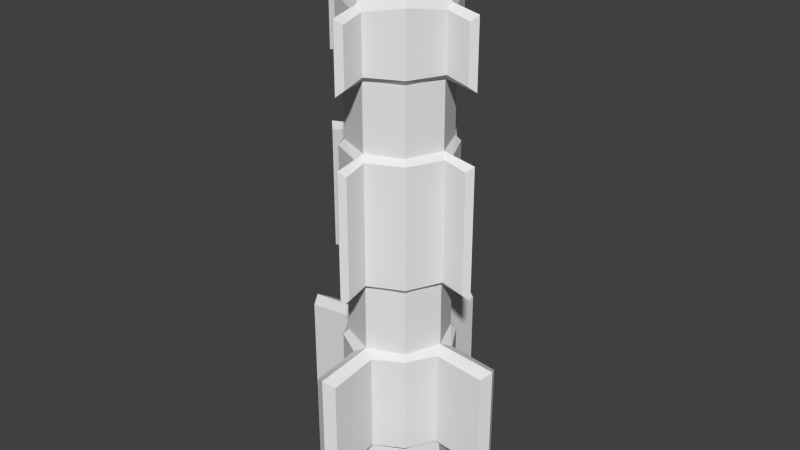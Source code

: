 # Source: Missile.blend  (saved by Blender 2.75.0; exported with 4.5.12 LTS)
import bpy
from mathutils import Matrix  # noqa: F401  (used for matrix-valued properties, if any)

bpy.ops.wm.read_factory_settings(use_empty=True)
scene = bpy.context.scene
scene.name = 'Scene'

# ---- collections
col_collection_1 = bpy.data.collections.new('Collection 1'); scene.collection.children.link(col_collection_1)

# ---- world
world_world = bpy.data.worlds.new('World'); scene.world = world_world
world_world.color = (0.05088, 0.05088, 0.05088)
world_world.use_sun_shadow = False
world_world.sun_shadow_jitter_overblur = 0.0
world_world.cycles.sampling_method = 'MANUAL'
world_world.cycles.sample_map_resolution = 256

# ---- meshes
me_cone = bpy.data.meshes.new('Cone')
me_cone.from_pydata([(0.03182, 0.03182, 0.08), (0.02652, 0.02652, 0.225), (0.03182, 0.03182, 0.14), (0.03182, 0.03182, -0.1), (0.005, 0.07, -0.04), (0.03182, 0.03182, -0.04), (0.03536, 0.03536, 0.2), (0.03536, 0.03536, 0.195), (0.03536, 0.03536, 0.145), (0.005, 0.05, 0.145), (0.005, 0.05, 0.195), (0.05, 0.005, 0.195), (0.05, 0.005, 0.145), (0.005, 0.07, 0.14), (0.005, 0.07, 0.19), (0.07, 0.005, 0.19), (0.07, 0.005, 0.14), (0.005, 0.05, -0.035), (0.005, 0.05, 0.075), (0.05, 0.005, 0.075), (0.05, 0.005, -0.035), (0.03536, 0.03536, 0.075), (0.005, 0.07, 0.07), (0.03536, 0.03536, -0.035), (0.07, 0.005, 0.07), (0.07, 0.005, -0.04), (0.03182, 0.03182, -0.2), (0.035, 0.035, -0.25), (0.01, 0.095, -0.11), (0.03536, 0.03536, -0.105), (0.01, 0.05, -0.105), (0.05, 0.01, -0.105), (0.05, 0.01, -0.195), (0.03536, 0.03536, -0.195), (0.01, 0.05, -0.195), (0.01, 0.095, -0.2), (0.095, 0.01, -0.11), (0.095, 0.01, -0.2), (0.0, 0.0375, 0.225), (0.0, 0.045, -0.1), (0.0, 0.045, 0.14), (0.0, 0.045, 0.08), (0.0, 0.075, -0.045), (0.0, 0.045, -0.04), (0.0, 0.05, 0.2), (0.0, 0.075, 0.075), (0.0, 0.075, 0.135), (0.0, 0.075, 0.195), (0.0, 0.045, -0.2), (3.725e-11, 0.0495, -0.25), (0.0, 0.1, -0.205), (0.0, 0.1, -0.105), (0.0375, 9.835e-09, 0.225), (0.045, -1.748e-09, -0.04), (0.045, -4.371e-09, -0.1), (0.045, 3.497e-09, 0.08), (0.05, 8.742e-09, 0.2), (0.045, 6.12e-09, 0.14), (0.075, 8.524e-09, 0.195), (0.075, 5.901e-09, 0.135), (0.075, -1.967e-09, -0.045), (0.075, 3.278e-09, 0.075), (0.045, -8.742e-09, -0.2), (0.0495, -1.093e-08, -0.25), (0.1, -4.59e-09, -0.105), (0.1, -8.961e-09, -0.205), (0.0, 1.093e-08, 0.25), (3.725e-11, -1.093e-08, -0.25)], [], [(5, 53, 54, 3), (2, 57, 55, 0), (17, 43, 42, 4), (38, 1, 6, 44), (21, 23, 17, 18), (1, 52, 56, 6), (23, 5, 43, 17), (8, 12, 57, 2), (5, 3, 39, 43), (66, 1, 38), (23, 20, 53, 5), (2, 0, 41, 40), (8, 2, 40, 9), (1, 66, 52), (6, 7, 10, 44), (7, 8, 9, 10), (6, 56, 11, 7), (7, 11, 12, 8), (10, 9, 13, 14), (9, 40, 46, 13), (44, 10, 14, 47), (14, 13, 46, 47), (12, 11, 15, 16), (11, 56, 58, 15), (57, 12, 16, 59), (16, 15, 58, 59), (0, 21, 18, 41), (20, 23, 21, 19), (0, 55, 19, 21), (18, 17, 4, 22), (45, 22, 4, 42), (41, 18, 22, 45), (20, 19, 24, 25), (19, 55, 61, 24), (53, 20, 25, 60), (25, 24, 61, 60), (33, 32, 62, 26), (34, 33, 26, 48), (26, 62, 63, 27), (48, 26, 27, 49), (39, 30, 28, 51), (30, 34, 35, 28), (3, 54, 31, 29), (39, 3, 29, 30), (29, 31, 32, 33), (34, 48, 50, 35), (30, 29, 33, 34), (50, 51, 28, 35), (32, 31, 36, 37), (31, 54, 64, 36), (62, 32, 37, 65), (37, 36, 64, 65), (27, 67, 49), (63, 67, 27)])
_uv = me_cone.uv_layers.new(name='UVMap')
_uv.uv.foreach_set('vector', [0.5078, 0.4987, 0.4668, 0.439, 0.5458, 0.3522, 0.6137, 0.3961, 0.2181, 0.7855, 0.1761, 0.7265, 0.257, 0.6393, 0.3209, 0.6838, 0.5558, 0.5543, 0.5669, 0.5403, 0.6017, 0.5933, 0.5836, 0.5901, 0.122, 0.9611, 0.09233, 0.9109, 0.1308, 0.8711, 0.1776, 0.9367, 0.3313, 0.6734, 0.4981, 0.5083, 0.5558, 0.5543, 0.3787, 0.7366, 0.09233, 0.9109, 0.04184, 0.879, 0.0675, 0.8239, 0.1308, 0.8711, 0.4981, 0.5083, 0.5078, 0.4987, 0.5669, 0.5403, 0.5558, 0.5543, 0.2085, 0.795, 0.1625, 0.7377, 0.1761, 0.7265, 0.2181, 0.7855, 0.5078, 0.4987, 0.6137, 0.3961, 0.6544, 0.4625, 0.5669, 0.5403, 0.02582, 0.9754, 0.09233, 0.9109, 0.122, 0.9611, 0.4981, 0.5083, 0.4526, 0.45, 0.4668, 0.439, 0.5078, 0.4987, 0.2181, 0.7855, 0.3209, 0.6838, 0.3648, 0.748, 0.2768, 0.8281, 0.2085, 0.795, 0.2181, 0.7855, 0.2768, 0.8281, 0.2655, 0.8417, 0.09233, 0.9109, 0.02582, 0.9754, 0.04184, 0.879, 0.1308, 0.8711, 0.1377, 0.8644, 0.1828, 0.9229, 0.1776, 0.9367, 0.1377, 0.8644, 0.2085, 0.795, 0.2655, 0.8417, 0.1828, 0.9229, 0.1308, 0.8711, 0.0675, 0.8239, 0.08096, 0.819, 0.1377, 0.8644, 0.1377, 0.8644, 0.08096, 0.819, 0.1625, 0.7377, 0.2085, 0.795, 0.1828, 0.9229, 0.2655, 0.8417, 0.2919, 0.8767, 0.222, 0.9375, 0.2655, 0.8417, 0.2768, 0.8281, 0.3085, 0.88, 0.2919, 0.8767, 0.1776, 0.9367, 0.1828, 0.9229, 0.222, 0.9375, 0.2239, 0.9544, 0.222, 0.9375, 0.2919, 0.8767, 0.3085, 0.88, 0.2239, 0.9544, 0.1625, 0.7377, 0.08096, 0.819, 0.06674, 0.7806, 0.1275, 0.7115, 0.08096, 0.819, 0.0675, 0.8239, 0.05061, 0.7789, 0.06674, 0.7806, 0.1761, 0.7265, 0.1625, 0.7377, 0.1275, 0.7115, 0.124, 0.6946, 0.1275, 0.7115, 0.06674, 0.7806, 0.05061, 0.7789, 0.124, 0.6946, 0.3209, 0.6838, 0.3313, 0.6734, 0.3787, 0.7366, 0.3648, 0.748, 0.4526, 0.45, 0.4981, 0.5083, 0.3313, 0.6734, 0.2685, 0.6254, 0.3209, 0.6838, 0.257, 0.6393, 0.2685, 0.6254, 0.3313, 0.6734, 0.3787, 0.7366, 0.5558, 0.5543, 0.5836, 0.5901, 0.4226, 0.7487, 0.426, 0.7653, 0.4226, 0.7487, 0.5836, 0.5901, 0.6017, 0.5933, 0.3648, 0.748, 0.3787, 0.7366, 0.4226, 0.7487, 0.426, 0.7653, 0.4526, 0.45, 0.2685, 0.6254, 0.2568, 0.5814, 0.417, 0.4218, 0.2685, 0.6254, 0.257, 0.6393, 0.2403, 0.5779, 0.2568, 0.5814, 0.4668, 0.439, 0.4526, 0.45, 0.417, 0.4218, 0.414, 0.4036, 0.417, 0.4218, 0.2568, 0.5814, 0.2403, 0.5779, 0.414, 0.4036, 0.7815, 0.2279, 0.7332, 0.17, 0.747, 0.144, 0.7933, 0.2163, 0.843, 0.2795, 0.7815, 0.2279, 0.7933, 0.2163, 0.8693, 0.2651, 0.7933, 0.2163, 0.747, 0.144, 0.8314, 0.06579, 0.8882, 0.1315, 0.8693, 0.2651, 0.7933, 0.2163, 0.8882, 0.1315, 0.944, 0.1874, 0.6544, 0.4625, 0.6677, 0.4406, 0.7611, 0.4747, 0.7649, 0.4992, 0.6677, 0.4406, 0.843, 0.2795, 0.8833, 0.3796, 0.7611, 0.4747, 0.6137, 0.3961, 0.5458, 0.3522, 0.5675, 0.3389, 0.6248, 0.3854, 0.6544, 0.4625, 0.6137, 0.3961, 0.6248, 0.3854, 0.6677, 0.4406, 0.6248, 0.3854, 0.5675, 0.3389, 0.7332, 0.17, 0.7815, 0.2279, 0.843, 0.2795, 0.8693, 0.2651, 0.9083, 0.3869, 0.8833, 0.3796, 0.6677, 0.4406, 0.6248, 0.3854, 0.7815, 0.2279, 0.843, 0.2795, 0.9083, 0.3869, 0.7649, 0.4992, 0.7611, 0.4747, 0.8833, 0.3796, 0.7332, 0.17, 0.5675, 0.3389, 0.535, 0.2469, 0.6325, 0.1294, 0.5675, 0.3389, 0.5458, 0.3522, 0.5124, 0.2436, 0.535, 0.2469, 0.747, 0.144, 0.7332, 0.17, 0.6325, 0.1294, 0.6244, 0.1028, 0.6325, 0.1294, 0.535, 0.2469, 0.5124, 0.2436, 0.6244, 0.1028, 0.8882, 0.1315, 0.9836, 0.09213, 0.944, 0.1874, 0.8314, 0.06579, 0.9392, 0.03007, 0.8882, 0.1315])
me_cone.use_remesh_preserve_volume = False
me_cone.use_remesh_preserve_attributes = False
me_cone.use_mirror_vertex_groups = False
me_cone.update()

# ---- objects
ob_cone = bpy.data.objects.new('Cone', me_cone)

# ---- transforms, parenting, visibility, modifiers, constraints
ob_cone.location = (0.0, 0.0, 0.0)
ob_cone.lineart.crease_threshold = 0.0
_m = ob_cone.modifiers.new('Mirror', 'MIRROR')
_m.use_axis = (True, True, False)

# ---- collection membership
col_collection_1.objects.link(ob_cone)

# ---- scene / render settings (as saved in the file)
scene.frame_start = 1; scene.frame_end = 250; scene.frame_set(0)
scene.render.engine = 'BLENDER_EEVEE_NEXT'
scene.render.resolution_percentage = 50
scene.render.dither_intensity = 0.0
scene.cycles.use_denoising = False
scene.cycles.samples = 10
scene.cycles.sampling_pattern = 'TABULATED_SOBOL'
scene.cycles.light_sampling_threshold = 0.0
scene.cycles.use_adaptive_sampling = False
scene.cycles.use_light_tree = False
scene.cycles.blur_glossy = 0.0
scene.cycles.pixel_filter_type = 'GAUSSIAN'
scene.cycles.sample_clamp_indirect = 0.0
scene.view_settings.view_transform = 'Standard'
bpy.context.view_layer.update()

# ---- added for rendering (the .blend has no active camera and no usable light): camera, sun
cam_auto = bpy.data.cameras.new('AutoCamera')
cam_auto.lens = 50.0
cam_auto.sensor_width = 36.0
cam_auto.clip_end = 1000.0
ob_auto_camera = bpy.data.objects.new('AutoCamera', cam_auto)
scene.collection.objects.link(ob_auto_camera)
ob_auto_camera.location = (0.531501, -0.637801, 0.425201)
ob_auto_camera.rotation_euler = (1.09748, -7.21219e-08, 0.694738)
scene.camera = ob_auto_camera
light_auto_sun = bpy.data.lights.new('AutoSun', 'SUN')
light_auto_sun.energy = 3.0
light_auto_sun.angle = 0.0523599
ob_auto_sun = bpy.data.objects.new('AutoSun', light_auto_sun)
scene.collection.objects.link(ob_auto_sun)
ob_auto_sun.rotation_euler = (0.872665, 0.174533, 0.523599)
bpy.context.view_layer.update()
